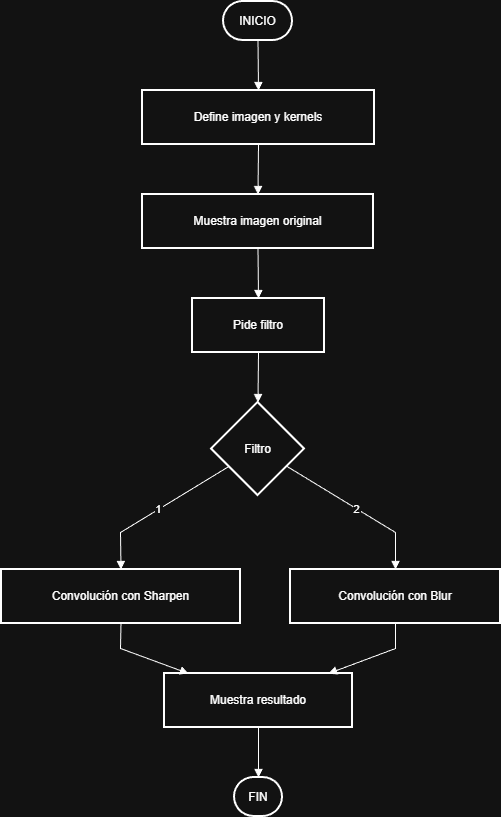

The diagram above was exported from draw.io. Its source (the exported page's mxGraphModel, read from the mxfile embedded in the PNG):
<mxGraphModel dx="1906" dy="981" grid="1" gridSize="10" guides="1" tooltips="1" connect="1" arrows="1" fold="1" page="1" pageScale="1" pageWidth="827" pageHeight="1169" math="0" shadow="0">
  <root>
    <mxCell id="0" />
    <mxCell id="1" parent="0" />
    <mxCell id="swTYFNILdDFt8eVrY5GV-25" edge="1" parent="1" source="swTYFNILdDFt8eVrY5GV-11" style="curved=0;startArrow=none;endArrow=block;exitX=0;exitY=0.13;entryX=0;entryY=0.7;rounded=0;" value="">
      <mxGeometry relative="1" as="geometry">
        <Array as="points">
          <mxPoint x="20" y="716" />
          <mxPoint x="20" y="411" />
        </Array>
        <mxPoint x="328" y="369.79999999999995" as="targetPoint" />
      </mxGeometry>
    </mxCell>
    <mxCell id="swTYFNILdDFt8eVrY5GV-80" parent="1" style="rounded=1;whiteSpace=wrap;arcSize=50;strokeWidth=2;" value="INICIO" vertex="1">
      <mxGeometry height="39" width="69" x="242" y="20" as="geometry" />
    </mxCell>
    <mxCell id="swTYFNILdDFt8eVrY5GV-81" parent="1" style="whiteSpace=wrap;strokeWidth=2;" value="Define imagen y kernels" vertex="1">
      <mxGeometry height="54" width="232" x="161" y="109" as="geometry" />
    </mxCell>
    <mxCell id="swTYFNILdDFt8eVrY5GV-82" parent="1" style="whiteSpace=wrap;strokeWidth=2;" value="Muestra imagen original" vertex="1">
      <mxGeometry height="54" width="231" x="161" y="213" as="geometry" />
    </mxCell>
    <mxCell id="swTYFNILdDFt8eVrY5GV-83" parent="1" style="whiteSpace=wrap;strokeWidth=2;" value="Pide filtro" vertex="1">
      <mxGeometry height="54" width="132" x="211" y="317" as="geometry" />
    </mxCell>
    <mxCell id="swTYFNILdDFt8eVrY5GV-84" parent="1" style="rhombus;strokeWidth=2;whiteSpace=wrap;" value="Filtro" vertex="1">
      <mxGeometry height="93" width="93" x="230" y="421" as="geometry" />
    </mxCell>
    <mxCell id="swTYFNILdDFt8eVrY5GV-85" parent="1" style="whiteSpace=wrap;strokeWidth=2;" value="Convolución con Sharpen" vertex="1">
      <mxGeometry height="54" width="239" x="20" y="588" as="geometry" />
    </mxCell>
    <mxCell id="swTYFNILdDFt8eVrY5GV-86" parent="1" style="whiteSpace=wrap;strokeWidth=2;" value="Convolución con Blur" vertex="1">
      <mxGeometry height="54" width="210" x="309" y="588" as="geometry" />
    </mxCell>
    <mxCell id="swTYFNILdDFt8eVrY5GV-87" parent="1" style="whiteSpace=wrap;strokeWidth=2;" value="Muestra resultado" vertex="1">
      <mxGeometry height="54" width="188" x="183" y="692" as="geometry" />
    </mxCell>
    <mxCell id="swTYFNILdDFt8eVrY5GV-88" parent="1" style="rounded=1;whiteSpace=wrap;arcSize=50;strokeWidth=2;" value="FIN" vertex="1">
      <mxGeometry height="39" width="48" x="253" y="796" as="geometry" />
    </mxCell>
    <mxCell id="swTYFNILdDFt8eVrY5GV-89" edge="1" parent="1" source="swTYFNILdDFt8eVrY5GV-80" style="curved=1;startArrow=none;endArrow=block;exitX=0.5;exitY=1;entryX=0.5;entryY=0;rounded=0;" target="swTYFNILdDFt8eVrY5GV-81" value="">
      <mxGeometry relative="1" as="geometry">
        <Array as="points" />
      </mxGeometry>
    </mxCell>
    <mxCell id="swTYFNILdDFt8eVrY5GV-90" edge="1" parent="1" source="swTYFNILdDFt8eVrY5GV-81" style="curved=1;startArrow=none;endArrow=block;exitX=0.5;exitY=1;entryX=0.5;entryY=0;rounded=0;" target="swTYFNILdDFt8eVrY5GV-82" value="">
      <mxGeometry relative="1" as="geometry">
        <Array as="points" />
      </mxGeometry>
    </mxCell>
    <mxCell id="swTYFNILdDFt8eVrY5GV-91" edge="1" parent="1" source="swTYFNILdDFt8eVrY5GV-82" style="curved=1;startArrow=none;endArrow=block;exitX=0.5;exitY=1;entryX=0.5;entryY=0;rounded=0;" target="swTYFNILdDFt8eVrY5GV-83" value="">
      <mxGeometry relative="1" as="geometry">
        <Array as="points" />
      </mxGeometry>
    </mxCell>
    <mxCell id="swTYFNILdDFt8eVrY5GV-92" edge="1" parent="1" source="swTYFNILdDFt8eVrY5GV-83" style="curved=1;startArrow=none;endArrow=block;exitX=0.5;exitY=1;entryX=0.5;entryY=0;rounded=0;" target="swTYFNILdDFt8eVrY5GV-84" value="">
      <mxGeometry relative="1" as="geometry">
        <Array as="points" />
      </mxGeometry>
    </mxCell>
    <mxCell id="swTYFNILdDFt8eVrY5GV-93" edge="1" parent="1" source="swTYFNILdDFt8eVrY5GV-84" style="curved=0;startArrow=none;endArrow=block;exitX=0;exitY=0.8;entryX=0.5;entryY=0;rounded=0;" target="swTYFNILdDFt8eVrY5GV-85" value="1">
      <mxGeometry relative="1" as="geometry">
        <Array as="points">
          <mxPoint x="139" y="551" />
        </Array>
      </mxGeometry>
    </mxCell>
    <mxCell id="swTYFNILdDFt8eVrY5GV-94" edge="1" parent="1" source="swTYFNILdDFt8eVrY5GV-84" style="curved=0;startArrow=none;endArrow=block;exitX=1;exitY=0.8;entryX=0.5;entryY=0;rounded=0;" target="swTYFNILdDFt8eVrY5GV-86" value="2">
      <mxGeometry relative="1" as="geometry">
        <Array as="points">
          <mxPoint x="414" y="551" />
        </Array>
      </mxGeometry>
    </mxCell>
    <mxCell id="swTYFNILdDFt8eVrY5GV-95" edge="1" parent="1" source="swTYFNILdDFt8eVrY5GV-85" style="curved=0;startArrow=none;endArrow=block;exitX=0.5;exitY=0.99;entryX=0.12;entryY=-0.01;rounded=0;" target="swTYFNILdDFt8eVrY5GV-87" value="">
      <mxGeometry relative="1" as="geometry">
        <Array as="points">
          <mxPoint x="139" y="667" />
        </Array>
      </mxGeometry>
    </mxCell>
    <mxCell id="swTYFNILdDFt8eVrY5GV-96" edge="1" parent="1" source="swTYFNILdDFt8eVrY5GV-86" style="curved=0;startArrow=none;endArrow=block;exitX=0.5;exitY=0.99;entryX=0.88;entryY=-0.01;rounded=0;" target="swTYFNILdDFt8eVrY5GV-87" value="">
      <mxGeometry relative="1" as="geometry">
        <Array as="points">
          <mxPoint x="414" y="667" />
        </Array>
      </mxGeometry>
    </mxCell>
    <mxCell id="swTYFNILdDFt8eVrY5GV-97" edge="1" parent="1" source="swTYFNILdDFt8eVrY5GV-87" style="curved=1;startArrow=none;endArrow=block;exitX=0.5;exitY=0.99;entryX=0.5;entryY=-0.01;rounded=0;" target="swTYFNILdDFt8eVrY5GV-88" value="">
      <mxGeometry relative="1" as="geometry">
        <Array as="points" />
      </mxGeometry>
    </mxCell>
  </root>
</mxGraphModel>